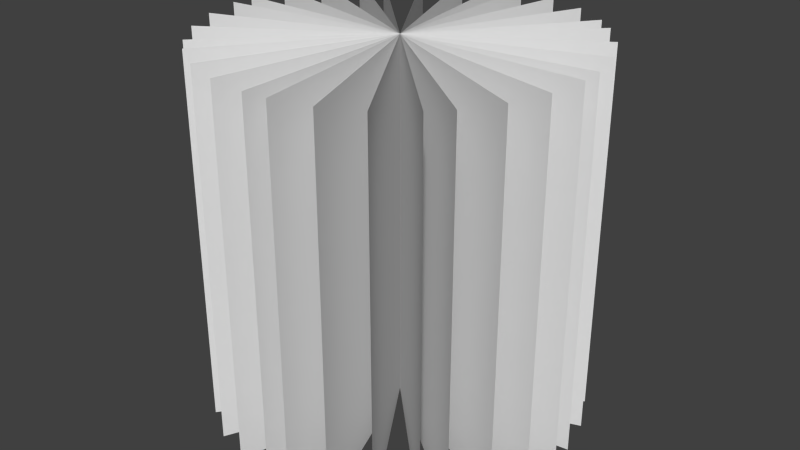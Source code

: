 # Source: plane.blend  (saved by Blender 2.56.5; exported with 4.5.12 LTS)
import bpy
from mathutils import Matrix  # noqa: F401  (used for matrix-valued properties, if any)

bpy.ops.wm.read_factory_settings(use_empty=True)
scene = bpy.context.scene
scene.name = 'Scene'

# ---- collections
col_collection_1 = bpy.data.collections.new('Collection 1'); scene.collection.children.link(col_collection_1)

# ---- materials (node trees are filled in below, after node groups)
mat_material = bpy.data.materials.new('Material')
mat_material.alpha_threshold = 0.0
mat_material.use_transparent_shadow = False
mat_material.roughness = 0.5
mat_material.line_color = (0.0, 0.0, 0.0, 1.0)

# ---- material node trees

# ---- world
world_world = bpy.data.worlds.new('World'); scene.world = world_world
world_world.color = (0.05088, 0.05088, 0.05088)
world_world.use_sun_shadow = False
world_world.sun_shadow_jitter_overblur = 0.0
world_world.cycles.sampling_method = 'MANUAL'
world_world.cycles.sample_map_resolution = 256

# ---- meshes
me_cube_015 = bpy.data.meshes.new('Cube.015')
me_cube_015.from_pydata([(0.9766, -0.2149, 1.0), (0.9766, -0.2149, -1.0), (-0.9766, 0.2149, -1.0), (-0.9766, 0.2149, 1.0), (9.376e-08, 4.78e-08, 1.0), (-7.196e-07, -1.184e-07, -1.0)], [], [(0, 4, 5, 1), (4, 3, 2, 5)])
_uv = me_cube_015.uv_layers.new(name='UVTex')
_uv.uv.foreach_set('vector', [1.0, 1.0, 0.5, 1.0, 0.5, 3.579e-07, 1.0, 0.0, 0.5, 1.0, 2.585e-07, 1.0, 0.0, 7.755e-07, 0.5, 3.579e-07])
me_cube_015.materials.append(mat_material)
me_cube_015.use_remesh_preserve_volume = False
me_cube_015.use_remesh_preserve_attributes = False
me_cube_015.use_mirror_vertex_groups = False
me_cube_015.update()
me_cube_014 = bpy.data.meshes.new('Cube.014')
me_cube_014.from_pydata([(0.2149, -0.9766, 1.0), (0.2149, -0.9766, -1.0), (-0.2149, 0.9766, -1.0), (-0.2149, 0.9766, 1.0), (8.275e-08, -6.503e-08, 1.0), (-4.096e-07, 6.034e-07, -1.0)], [], [(0, 4, 5, 1), (4, 3, 2, 5)])
_uv = me_cube_014.uv_layers.new(name='UVTex')
_uv.uv.foreach_set('vector', [1.0, 1.0, 0.5, 1.0, 0.5, 3.579e-07, 1.0, 0.0, 0.5, 1.0, 2.585e-07, 1.0, 0.0, 7.755e-07, 0.5, 3.579e-07])
me_cube_014.materials.append(mat_material)
me_cube_014.use_remesh_preserve_volume = False
me_cube_014.use_remesh_preserve_attributes = False
me_cube_014.use_mirror_vertex_groups = False
me_cube_014.update()
me_cube_013 = bpy.data.meshes.new('Cube.013')
me_cube_013.from_pydata([(0.8426, -0.5386, 1.0), (0.8426, -0.5386, -1.0), (-0.8426, 0.5386, -1.0), (-0.8426, 0.5386, 1.0), (1.045e-07, 1.253e-08, 1.0), (-7.163e-07, 1.37e-07, -1.0)], [], [(0, 4, 5, 1), (4, 3, 2, 5)])
_uv = me_cube_013.uv_layers.new(name='UVTex')
_uv.uv.foreach_set('vector', [1.0, 1.0, 0.5, 1.0, 0.5, 3.579e-07, 1.0, 0.0, 0.5, 1.0, 2.585e-07, 1.0, 0.0, 7.755e-07, 0.5, 3.579e-07])
me_cube_013.materials.append(mat_material)
me_cube_013.use_remesh_preserve_volume = False
me_cube_013.use_remesh_preserve_attributes = False
me_cube_013.use_mirror_vertex_groups = False
me_cube_013.update()
me_cube_012 = bpy.data.meshes.new('Cube.012')
me_cube_012.from_pydata([(0.5386, -0.8426, 1.0), (0.5386, -0.8426, -1.0), (-0.5386, 0.8426, -1.0), (-0.5386, 0.8426, 1.0), (1.001e-07, -3.25e-08, 1.0), (-5.926e-07, 4.251e-07, -1.0)], [], [(0, 4, 5, 1), (4, 3, 2, 5)])
_uv = me_cube_012.uv_layers.new(name='UVTex')
_uv.uv.foreach_set('vector', [1.0, 1.0, 0.5, 1.0, 0.5, 3.579e-07, 1.0, 0.0, 0.5, 1.0, 2.585e-07, 1.0, 0.0, 7.755e-07, 0.5, 3.579e-07])
me_cube_012.materials.append(mat_material)
me_cube_012.use_remesh_preserve_volume = False
me_cube_012.use_remesh_preserve_attributes = False
me_cube_012.use_mirror_vertex_groups = False
me_cube_012.update()
me_cube_011 = bpy.data.meshes.new('Cube.011')
me_cube_011.from_pydata([(0.132, -0.9912, 1.0), (0.132, -0.9912, -1.0), (-0.132, 0.9912, -1.0), (-0.132, 0.9912, 1.0), (7.699e-08, -7.176e-08, 1.0), (-3.574e-07, 6.357e-07, -1.0)], [], [(0, 4, 5, 1), (4, 3, 2, 5)])
_uv = me_cube_011.uv_layers.new(name='UVTex')
_uv.uv.foreach_set('vector', [1.0, 1.0, 0.5, 1.0, 0.5, 3.579e-07, 1.0, 0.0, 0.5, 1.0, 2.585e-07, 1.0, 0.0, 7.755e-07, 0.5, 3.579e-07])
me_cube_011.materials.append(mat_material)
me_cube_011.use_remesh_preserve_volume = False
me_cube_011.use_remesh_preserve_attributes = False
me_cube_011.use_mirror_vertex_groups = False
me_cube_011.update()
me_cube_010 = bpy.data.meshes.new('Cube.010')
me_cube_010.from_pydata([(0.9912, -0.132, 1.0), (0.9912, -0.132, -1.0), (-0.9912, 0.132, -1.0), (-0.9912, 0.132, 1.0), (8.941e-08, 5.552e-08, 1.0), (-7.071e-07, -1.785e-07, -1.0)], [], [(0, 4, 5, 1), (4, 3, 2, 5)])
_uv = me_cube_010.uv_layers.new(name='UVTex')
_uv.uv.foreach_set('vector', [1.0, 1.0, 0.5, 1.0, 0.5, 3.579e-07, 1.0, 0.0, 0.5, 1.0, 2.585e-07, 1.0, 0.0, 7.755e-07, 0.5, 3.579e-07])
me_cube_010.materials.append(mat_material)
me_cube_010.use_remesh_preserve_volume = False
me_cube_010.use_remesh_preserve_attributes = False
me_cube_010.use_mirror_vertex_groups = False
me_cube_010.update()
me_cube_003 = bpy.data.meshes.new('Cube.003')
me_cube_003.from_pydata([(0.6075, -0.7943, 1.0), (0.6075, -0.7943, -1.0), (-0.6075, 0.7943, -1.0), (-0.6075, 0.7943, 1.0), (1.025e-07, -2.397e-08, 1.0), (-6.262e-07, 3.738e-07, -1.0)], [], [(0, 4, 5, 1), (4, 3, 2, 5)])
_uv = me_cube_003.uv_layers.new(name='UVTex')
_uv.uv.foreach_set('vector', [1.0, 1.0, 0.5, 1.0, 0.5, 3.579e-07, 1.0, 0.0, 0.5, 1.0, 2.585e-07, 1.0, 0.0, 7.755e-07, 0.5, 3.579e-07])
me_cube_003.materials.append(mat_material)
me_cube_003.use_remesh_preserve_volume = False
me_cube_003.use_remesh_preserve_attributes = False
me_cube_003.use_mirror_vertex_groups = False
me_cube_003.update()
me_cube_002 = bpy.data.meshes.new('Cube.002')
me_cube_002.from_pydata([(0.7943, -0.6075, 1.0), (0.7943, -0.6075, -1.0), (-0.7943, 0.6075, -1.0), (-0.7943, 0.6075, 1.0), (1.052e-07, 3.694e-09, 1.0), (-7.022e-07, 1.968e-07, -1.0)], [], [(0, 4, 5, 1), (4, 3, 2, 5)])
_uv = me_cube_002.uv_layers.new(name='UVTex')
_uv.uv.foreach_set('vector', [1.0, 1.0, 0.5, 1.0, 0.5, 3.579e-07, 1.0, 0.0, 0.5, 1.0, 2.585e-07, 1.0, 0.0, 7.755e-07, 0.5, 3.579e-07])
me_cube_002.materials.append(mat_material)
me_cube_002.use_remesh_preserve_volume = False
me_cube_002.use_remesh_preserve_attributes = False
me_cube_002.use_mirror_vertex_groups = False
me_cube_002.update()
me_cube_009 = bpy.data.meshes.new('Cube.009')
me_cube_009.from_pydata([(0.9063, -0.4226, 1.0), (0.9063, -0.4226, -1.0), (-0.9063, 0.4226, -1.0), (-0.9063, 0.4226, 1.0), (1.019e-07, 2.622e-08, 1.0), (-7.281e-07, 4.125e-08, -1.0)], [], [(0, 4, 5, 1), (4, 3, 2, 5)])
_uv = me_cube_009.uv_layers.new(name='UVTex')
_uv.uv.foreach_set('vector', [1.0, 1.0, 0.5, 1.0, 0.5, 3.579e-07, 1.0, 0.0, 0.5, 1.0, 2.585e-07, 1.0, 0.0, 7.755e-07, 0.5, 3.579e-07])
me_cube_009.materials.append(mat_material)
me_cube_009.use_remesh_preserve_volume = False
me_cube_009.use_remesh_preserve_attributes = False
me_cube_009.use_mirror_vertex_groups = False
me_cube_009.update()
me_cube_008 = bpy.data.meshes.new('Cube.008')
me_cube_008.from_pydata([(0.4226, -0.9063, 1.0), (0.4226, -0.9063, -1.0), (-0.4226, 0.9063, -1.0), (-0.4226, 0.9063, 1.0), (9.493e-08, -4.544e-08, 1.0), (-5.313e-07, 4.996e-07, -1.0)], [], [(0, 4, 5, 1), (4, 3, 2, 5)])
_uv = me_cube_008.uv_layers.new(name='UVTex')
_uv.uv.foreach_set('vector', [1.0, 1.0, 0.5, 1.0, 0.5, 3.579e-07, 1.0, 0.0, 0.5, 1.0, 2.585e-07, 1.0, 0.0, 7.755e-07, 0.5, 3.579e-07])
me_cube_008.materials.append(mat_material)
me_cube_008.use_remesh_preserve_volume = False
me_cube_008.use_remesh_preserve_attributes = False
me_cube_008.use_mirror_vertex_groups = False
me_cube_008.update()
me_cube_007 = bpy.data.meshes.new('Cube.007')
me_cube_007.from_pydata([(0.9397, -0.342, 1.0), (0.9397, -0.342, -1.0), (-0.9397, 0.342, -1.0), (-0.9397, 0.342, 1.0), (9.925e-08, 3.5e-08, 1.0), (-7.29e-07, -2.237e-08, -1.0)], [], [(0, 4, 5, 1), (4, 3, 2, 5)])
_uv = me_cube_007.uv_layers.new(name='UVTex')
_uv.uv.foreach_set('vector', [1.0, 1.0, 0.5, 1.0, 0.5, 3.579e-07, 1.0, 0.0, 0.5, 1.0, 2.585e-07, 1.0, 0.0, 7.755e-07, 0.5, 3.579e-07])
me_cube_007.materials.append(mat_material)
me_cube_007.use_remesh_preserve_volume = False
me_cube_007.use_remesh_preserve_attributes = False
me_cube_007.use_mirror_vertex_groups = False
me_cube_007.update()
me_cube_006 = bpy.data.meshes.new('Cube.006')
me_cube_006.from_pydata([(0.342, -0.9397, 1.0), (0.342, -0.9397, -1.0), (-0.342, 0.9397, -1.0), (-0.342, 0.9397, 1.0), (9.061e-08, -5.354e-08, 1.0), (-4.857e-07, 5.44e-07, -1.0)], [], [(0, 4, 5, 1), (4, 3, 2, 5)])
_uv = me_cube_006.uv_layers.new(name='UVTex')
_uv.uv.foreach_set('vector', [1.0, 1.0, 0.5, 1.0, 0.5, 3.579e-07, 1.0, 0.0, 0.5, 1.0, 2.585e-07, 1.0, 0.0, 7.755e-07, 0.5, 3.579e-07])
me_cube_006.materials.append(mat_material)
me_cube_006.use_remesh_preserve_volume = False
me_cube_006.use_remesh_preserve_attributes = False
me_cube_006.use_mirror_vertex_groups = False
me_cube_006.update()
me_cube_005 = bpy.data.meshes.new('Cube.005')
me_cube_005.from_pydata([(0.7071, -0.7071, 1.0), (0.7071, -0.7071, -1.0), (-0.7071, 0.7071, -1.0), (-0.7071, 0.7071, 1.0), (1.047e-07, -1.023e-08, 1.0), (-6.701e-07, 2.878e-07, -1.0)], [], [(0, 4, 5, 1), (4, 3, 2, 5)])
_uv = me_cube_005.uv_layers.new(name='UVTex')
_uv.uv.foreach_set('vector', [1.0, 1.0, 0.5, 1.0, 0.5, 3.579e-07, 1.0, 0.0, 0.5, 1.0, 2.585e-07, 1.0, 0.0, 7.755e-07, 0.5, 3.579e-07])
me_cube_005.materials.append(mat_material)
me_cube_005.use_remesh_preserve_volume = False
me_cube_005.use_remesh_preserve_attributes = False
me_cube_005.use_mirror_vertex_groups = False
me_cube_005.update()
me_cube_004 = bpy.data.meshes.new('Cube.004')
me_cube_004.from_pydata([(0.7071, -0.7071, 1.0), (0.7071, -0.7071, -1.0), (-0.7071, 0.7071, -1.0), (-0.7071, 0.7071, 1.0), (1.047e-07, -1.023e-08, 1.0), (-6.701e-07, 2.878e-07, -1.0)], [], [(0, 4, 5, 1), (4, 3, 2, 5)])
_uv = me_cube_004.uv_layers.new(name='UVTex')
_uv.uv.foreach_set('vector', [1.0, 1.0, 0.5, 1.0, 0.5, 3.579e-07, 1.0, 0.0, 0.5, 1.0, 2.585e-07, 1.0, 0.0, 7.755e-07, 0.5, 3.579e-07])
me_cube_004.materials.append(mat_material)
me_cube_004.use_remesh_preserve_volume = False
me_cube_004.use_remesh_preserve_attributes = False
me_cube_004.use_mirror_vertex_groups = False
me_cube_004.update()
me_cube_001 = bpy.data.meshes.new('Cube.001')
me_cube_001.from_pydata([(1.351e-07, -1.0, 1.0), (-1.629e-07, -1.0, -1.0), (-3.735e-07, 1.0, -1.0), (-7.55e-08, 1.0, 1.0), (6.684e-08, -8.13e-08, 1.0), (-2.703e-07, 6.773e-07, -1.0)], [], [(0, 4, 5, 1), (4, 3, 2, 5)])
_uv = me_cube_001.uv_layers.new(name='UVTex')
_uv.uv.foreach_set('vector', [1.0, 1.0, 0.5, 1.0, 0.5, 3.579e-07, 1.0, 0.0, 0.5, 1.0, 2.585e-07, 1.0, 0.0, 7.755e-07, 0.5, 3.579e-07])
me_cube_001.materials.append(mat_material)
me_cube_001.use_remesh_preserve_volume = False
me_cube_001.use_remesh_preserve_attributes = False
me_cube_001.use_mirror_vertex_groups = False
me_cube_001.update()
me_cube = bpy.data.meshes.new('Cube')
me_cube.from_pydata([(1.0, 5.96e-08, 1.0), (1.0, -2.384e-07, -1.0), (-1.0, -2.98e-07, -1.0), (-1.0, 0.0, 1.0), (8.13e-08, 6.684e-08, 1.0), (-6.773e-07, -2.703e-07, -1.0)], [], [(0, 4, 5, 1), (4, 3, 2, 5)])
_uv = me_cube.uv_layers.new(name='UVTex')
_uv.uv.foreach_set('vector', [1.0, 1.0, 0.5, 1.0, 0.5, 3.579e-07, 1.0, 0.0, 0.5, 1.0, 2.585e-07, 1.0, 0.0, 7.755e-07, 0.5, 3.579e-07])
me_cube.materials.append(mat_material)
me_cube.use_remesh_preserve_volume = False
me_cube.use_remesh_preserve_attributes = False
me_cube.use_mirror_vertex_groups = False
me_cube.update()

# ---- objects
ob_cube_015 = bpy.data.objects.new('Cube.015', me_cube_015)
ob_cube_014 = bpy.data.objects.new('Cube.014', me_cube_014)
ob_cube_013 = bpy.data.objects.new('Cube.013', me_cube_013)
ob_cube_012 = bpy.data.objects.new('Cube.012', me_cube_012)
ob_cube_011 = bpy.data.objects.new('Cube.011', me_cube_011)
ob_cube_010 = bpy.data.objects.new('Cube.010', me_cube_010)
ob_cube_009 = bpy.data.objects.new('Cube.009', me_cube_003)
ob_cube_008 = bpy.data.objects.new('Cube.008', me_cube_002)
ob_cube_007 = bpy.data.objects.new('Cube.007', me_cube_009)
ob_cube_006 = bpy.data.objects.new('Cube.006', me_cube_008)
ob_cube_005 = bpy.data.objects.new('Cube.005', me_cube_007)
ob_cube_004 = bpy.data.objects.new('Cube.004', me_cube_006)
ob_cube_003 = bpy.data.objects.new('Cube.003', me_cube_005)
ob_cube_002 = bpy.data.objects.new('Cube.002', me_cube_004)
ob_cube_001 = bpy.data.objects.new('Cube.001', me_cube_001)
ob_cube = bpy.data.objects.new('Cube', me_cube)

# ---- transforms, parenting, visibility, modifiers, constraints
ob_cube_015.location = (0.0, 0.0, 0.0)
ob_cube_015.lock_rotations_4d = False
ob_cube_015.empty_display_type = 'ARROWS'
ob_cube_015.lineart.crease_threshold = 0.0
ob_cube_014.location = (0.0, 0.0, 0.0)
ob_cube_014.scale = (-1.0, 1.0, 1.0)
ob_cube_014.lock_rotations_4d = False
ob_cube_014.empty_display_type = 'ARROWS'
ob_cube_014.lineart.crease_threshold = 0.0
ob_cube_013.location = (0.0, 0.0, 0.0)
ob_cube_013.scale = (-1.0, 1.0, 1.0)
ob_cube_013.lock_rotations_4d = False
ob_cube_013.empty_display_type = 'ARROWS'
ob_cube_013.lineart.crease_threshold = 0.0
ob_cube_012.location = (0.0, 0.0, 0.0)
ob_cube_012.lock_rotations_4d = False
ob_cube_012.empty_display_type = 'ARROWS'
ob_cube_012.lineart.crease_threshold = 0.0
ob_cube_011.location = (0.0, 0.0, 0.0)
ob_cube_011.lock_rotations_4d = False
ob_cube_011.empty_display_type = 'ARROWS'
ob_cube_011.lineart.crease_threshold = 0.0
ob_cube_010.location = (0.0, 0.0, 0.0)
ob_cube_010.scale = (-1.0, 1.0, 1.0)
ob_cube_010.lock_rotations_4d = False
ob_cube_010.empty_display_type = 'ARROWS'
ob_cube_010.lineart.crease_threshold = 0.0
ob_cube_009.location = (0.0, 0.0, 0.0)
ob_cube_009.scale = (-1.0, 1.0, 1.0)
ob_cube_009.lock_rotations_4d = False
ob_cube_009.empty_display_type = 'ARROWS'
ob_cube_009.lineart.crease_threshold = 0.0
ob_cube_008.location = (0.0, 0.0, 0.0)
ob_cube_008.lock_rotations_4d = False
ob_cube_008.empty_display_type = 'ARROWS'
ob_cube_008.lineart.crease_threshold = 0.0
ob_cube_007.location = (0.0, 0.0, 0.0)
ob_cube_007.lock_rotations_4d = False
ob_cube_007.empty_display_type = 'ARROWS'
ob_cube_007.lineart.crease_threshold = 0.0
ob_cube_006.location = (0.0, 0.0, 0.0)
ob_cube_006.scale = (-1.0, 1.0, 1.0)
ob_cube_006.lock_rotations_4d = False
ob_cube_006.empty_display_type = 'ARROWS'
ob_cube_006.lineart.crease_threshold = 0.0
ob_cube_005.location = (0.0, 0.0, 0.0)
ob_cube_005.scale = (-1.0, 1.0, 1.0)
ob_cube_005.lock_rotations_4d = False
ob_cube_005.empty_display_type = 'ARROWS'
ob_cube_005.lineart.crease_threshold = 0.0
ob_cube_004.location = (0.0, 0.0, 0.0)
ob_cube_004.lock_rotations_4d = False
ob_cube_004.empty_display_type = 'ARROWS'
ob_cube_004.lineart.crease_threshold = 0.0
ob_cube_003.location = (0.0, 0.0, 0.0)
ob_cube_003.lock_rotations_4d = False
ob_cube_003.empty_display_type = 'ARROWS'
ob_cube_003.lineart.crease_threshold = 0.0
ob_cube_002.location = (0.0, 0.0, 0.0)
ob_cube_002.scale = (-1.0, 1.0, 1.0)
ob_cube_002.lock_rotations_4d = False
ob_cube_002.empty_display_type = 'ARROWS'
ob_cube_002.lineart.crease_threshold = 0.0
ob_cube_001.location = (0.0, 0.0, 0.0)
ob_cube_001.scale = (-1.0, 1.0, 1.0)
ob_cube_001.lock_rotations_4d = False
ob_cube_001.empty_display_type = 'ARROWS'
ob_cube_001.lineart.crease_threshold = 0.0
ob_cube.location = (0.0, 0.0, 0.0)
ob_cube.lock_rotations_4d = False
ob_cube.empty_display_type = 'ARROWS'
ob_cube.lineart.crease_threshold = 0.0

# ---- collection membership
col_collection_1.objects.link(ob_cube_015)
col_collection_1.objects.link(ob_cube_014)
col_collection_1.objects.link(ob_cube_013)
col_collection_1.objects.link(ob_cube_012)
col_collection_1.objects.link(ob_cube_011)
col_collection_1.objects.link(ob_cube_010)
col_collection_1.objects.link(ob_cube_009)
col_collection_1.objects.link(ob_cube_008)
col_collection_1.objects.link(ob_cube_007)
col_collection_1.objects.link(ob_cube_006)
col_collection_1.objects.link(ob_cube_005)
col_collection_1.objects.link(ob_cube_004)
col_collection_1.objects.link(ob_cube_003)
col_collection_1.objects.link(ob_cube_002)
col_collection_1.objects.link(ob_cube_001)
col_collection_1.objects.link(ob_cube)

# ---- scene / render settings (as saved in the file)
scene.frame_start = 1; scene.frame_end = 250; scene.frame_set(1)
scene.render.engine = 'BLENDER_EEVEE_NEXT'
scene.render.image_settings.color_mode = 'RGB'
scene.render.image_settings.compression = 90
scene.render.resolution_percentage = 50
scene.render.dither_intensity = 0.0
scene.render.bake_margin = 2
scene.render.bake_bias = 0.0
scene.cycles.use_denoising = False
scene.cycles.samples = 10
scene.cycles.sampling_pattern = 'TABULATED_SOBOL'
scene.cycles.light_sampling_threshold = 0.0
scene.cycles.use_adaptive_sampling = False
scene.cycles.use_light_tree = False
scene.cycles.blur_glossy = 0.0
scene.cycles.volume_bounces = 1
scene.cycles.pixel_filter_type = 'GAUSSIAN'
scene.cycles.sample_clamp_indirect = 0.0
scene.view_settings.view_transform = 'Standard'
bpy.context.view_layer.update()

# ---- added for rendering (the .blend has no active camera and no usable light): camera, sun
cam_auto = bpy.data.cameras.new('AutoCamera')
cam_auto.lens = 50.0
cam_auto.sensor_width = 36.0
cam_auto.clip_end = 1000.0
ob_auto_camera = bpy.data.objects.new('AutoCamera', cam_auto)
scene.collection.objects.link(ob_auto_camera)
ob_auto_camera.location = (3.20507, -3.84609, 2.56406)
ob_auto_camera.rotation_euler = (1.09748, -7.21219e-08, 0.694738)
scene.camera = ob_auto_camera
light_auto_sun = bpy.data.lights.new('AutoSun', 'SUN')
light_auto_sun.energy = 3.0
light_auto_sun.angle = 0.0523599
ob_auto_sun = bpy.data.objects.new('AutoSun', light_auto_sun)
scene.collection.objects.link(ob_auto_sun)
ob_auto_sun.rotation_euler = (0.872665, 0.174533, 0.523599)
bpy.context.view_layer.update()
